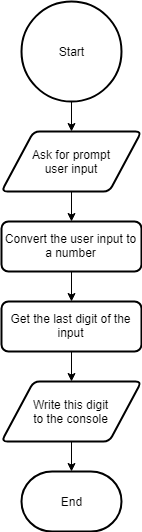

The diagram above was exported from draw.io. Its source (the exported page's mxGraphModel, read from the mxfile embedded in the PNG):
<mxGraphModel dx="1009" dy="573" grid="1" gridSize="10" guides="1" tooltips="1" connect="1" arrows="1" fold="1" page="1" pageScale="1" pageWidth="850" pageHeight="1100" math="0" shadow="0">
  <root>
    <mxCell id="0" />
    <mxCell id="1" parent="0" />
    <mxCell id="JK23002oI0JJ054PhzG1-7" style="edgeStyle=orthogonalEdgeStyle;rounded=0;orthogonalLoop=1;jettySize=auto;html=1;exitX=0.5;exitY=1;exitDx=0;exitDy=0;exitPerimeter=0;entryX=0.5;entryY=0;entryDx=0;entryDy=0;" parent="1" source="JK23002oI0JJ054PhzG1-1" target="JK23002oI0JJ054PhzG1-2" edge="1">
      <mxGeometry relative="1" as="geometry" />
    </mxCell>
    <mxCell id="JK23002oI0JJ054PhzG1-1" value="Start" style="strokeWidth=2;html=1;shape=mxgraph.flowchart.start_2;whiteSpace=wrap;" parent="1" vertex="1">
      <mxGeometry x="280" y="20" width="100" height="100" as="geometry" />
    </mxCell>
    <mxCell id="JK23002oI0JJ054PhzG1-12" style="edgeStyle=orthogonalEdgeStyle;rounded=0;orthogonalLoop=1;jettySize=auto;html=1;exitX=0.5;exitY=1;exitDx=0;exitDy=0;entryX=0.5;entryY=0;entryDx=0;entryDy=0;" parent="1" source="JK23002oI0JJ054PhzG1-2" target="JK23002oI0JJ054PhzG1-8" edge="1">
      <mxGeometry relative="1" as="geometry" />
    </mxCell>
    <mxCell id="JK23002oI0JJ054PhzG1-2" value="Ask for prompt&lt;br&gt;user input&lt;br&gt;" style="verticalLabelPosition=middle;verticalAlign=middle;html=1;strokeWidth=2;shape=parallelogram;perimeter=parallelogramPerimeter;rounded=1;arcSize=12;size=0.23;spacingLeft=0;spacingBottom=0;spacingTop=1;labelPosition=center;align=center;textDirection=ltr;" parent="1" vertex="1">
      <mxGeometry x="260" y="150" width="140" height="60" as="geometry" />
    </mxCell>
    <mxCell id="JK23002oI0JJ054PhzG1-13" value="" style="edgeStyle=orthogonalEdgeStyle;rounded=0;orthogonalLoop=1;jettySize=auto;html=1;" parent="1" source="JK23002oI0JJ054PhzG1-8" target="JK23002oI0JJ054PhzG1-9" edge="1">
      <mxGeometry relative="1" as="geometry" />
    </mxCell>
    <mxCell id="JK23002oI0JJ054PhzG1-8" value="Convert the user input to a number" style="rounded=1;whiteSpace=wrap;html=1;absoluteArcSize=1;arcSize=14;strokeWidth=2;" parent="1" vertex="1">
      <mxGeometry x="260" y="240" width="140" height="50" as="geometry" />
    </mxCell>
    <mxCell id="JK23002oI0JJ054PhzG1-14" value="" style="edgeStyle=orthogonalEdgeStyle;rounded=0;orthogonalLoop=1;jettySize=auto;html=1;" parent="1" source="JK23002oI0JJ054PhzG1-9" target="JK23002oI0JJ054PhzG1-10" edge="1">
      <mxGeometry relative="1" as="geometry" />
    </mxCell>
    <mxCell id="JK23002oI0JJ054PhzG1-9" value="Get the last digit of the input" style="rounded=1;whiteSpace=wrap;html=1;absoluteArcSize=1;arcSize=14;strokeWidth=2;" parent="1" vertex="1">
      <mxGeometry x="260" y="320" width="140" height="50" as="geometry" />
    </mxCell>
    <mxCell id="JK23002oI0JJ054PhzG1-15" value="" style="edgeStyle=orthogonalEdgeStyle;rounded=0;orthogonalLoop=1;jettySize=auto;html=1;" parent="1" source="JK23002oI0JJ054PhzG1-10" target="JK23002oI0JJ054PhzG1-11" edge="1">
      <mxGeometry relative="1" as="geometry" />
    </mxCell>
    <mxCell id="JK23002oI0JJ054PhzG1-10" value="Write this digit&lt;br&gt;to the console&lt;br&gt;" style="verticalLabelPosition=middle;verticalAlign=middle;html=1;strokeWidth=2;shape=parallelogram;perimeter=parallelogramPerimeter;rounded=1;arcSize=12;size=0.23;spacingLeft=0;spacingBottom=0;spacingTop=1;labelPosition=center;align=center;textDirection=ltr;" parent="1" vertex="1">
      <mxGeometry x="260" y="400" width="140" height="60" as="geometry" />
    </mxCell>
    <mxCell id="JK23002oI0JJ054PhzG1-11" value="End" style="strokeWidth=2;html=1;shape=mxgraph.flowchart.terminator;whiteSpace=wrap;" parent="1" vertex="1">
      <mxGeometry x="280" y="490" width="100" height="60" as="geometry" />
    </mxCell>
  </root>
</mxGraphModel>